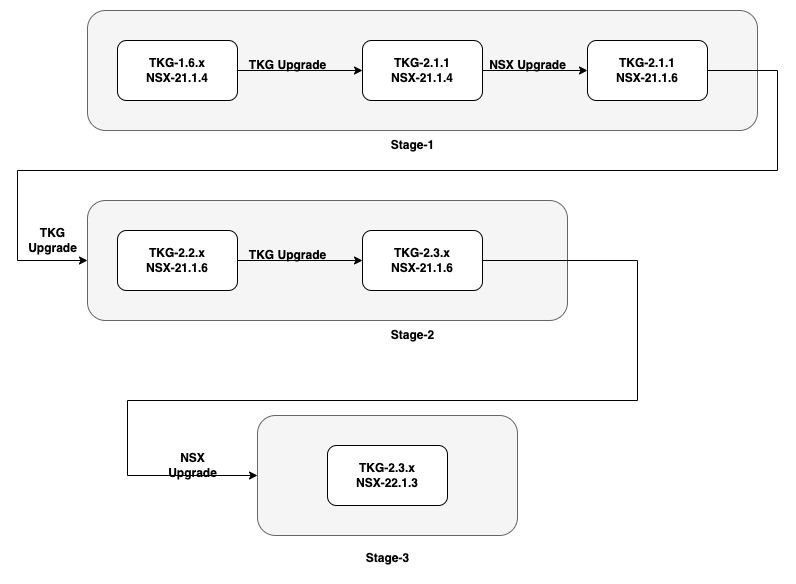

The diagram above was exported from draw.io. Its source (the exported page's mxGraphModel, read from the mxfile embedded in the PNG):
<mxGraphModel dx="1564" dy="674" grid="1" gridSize="10" guides="1" tooltips="1" connect="1" arrows="1" fold="1" page="1" pageScale="1" pageWidth="827" pageHeight="1169" math="0" shadow="0">
  <root>
    <mxCell id="0" />
    <mxCell id="1" parent="0" />
    <mxCell id="tzzy91CO-BKhKBxrG_5b-11" value="" style="rounded=1;whiteSpace=wrap;html=1;fillColor=#f5f5f5;fontColor=#333333;strokeColor=#666666;fontStyle=1" parent="1" vertex="1">
      <mxGeometry x="30" y="180" width="670" height="120" as="geometry" />
    </mxCell>
    <mxCell id="tzzy91CO-BKhKBxrG_5b-5" style="edgeStyle=orthogonalEdgeStyle;rounded=0;orthogonalLoop=1;jettySize=auto;html=1;exitX=1;exitY=0.5;exitDx=0;exitDy=0;entryX=0;entryY=0.5;entryDx=0;entryDy=0;fontStyle=1" parent="1" source="tzzy91CO-BKhKBxrG_5b-1" target="tzzy91CO-BKhKBxrG_5b-4" edge="1">
      <mxGeometry relative="1" as="geometry" />
    </mxCell>
    <mxCell id="tzzy91CO-BKhKBxrG_5b-1" value="TKG-1.6.x&lt;br&gt;NSX-21.1.4" style="rounded=1;whiteSpace=wrap;html=1;fontStyle=1" parent="1" vertex="1">
      <mxGeometry x="60" y="210" width="120" height="60" as="geometry" />
    </mxCell>
    <mxCell id="tzzy91CO-BKhKBxrG_5b-9" style="edgeStyle=orthogonalEdgeStyle;rounded=0;orthogonalLoop=1;jettySize=auto;html=1;exitX=1;exitY=0.5;exitDx=0;exitDy=0;entryX=0;entryY=0.5;entryDx=0;entryDy=0;fontStyle=1" parent="1" source="tzzy91CO-BKhKBxrG_5b-4" target="tzzy91CO-BKhKBxrG_5b-7" edge="1">
      <mxGeometry relative="1" as="geometry" />
    </mxCell>
    <mxCell id="tzzy91CO-BKhKBxrG_5b-4" value="TKG-2.1.1&lt;br style=&quot;border-color: var(--border-color);&quot;&gt;NSX-21.1.4" style="rounded=1;whiteSpace=wrap;html=1;fontStyle=1" parent="1" vertex="1">
      <mxGeometry x="305" y="210" width="120" height="60" as="geometry" />
    </mxCell>
    <mxCell id="tzzy91CO-BKhKBxrG_5b-6" value="TKG Upgrade" style="text;html=1;align=center;verticalAlign=middle;resizable=0;points=[];autosize=1;strokeColor=none;fillColor=none;fontStyle=1" parent="1" vertex="1">
      <mxGeometry x="180" y="220" width="100" height="30" as="geometry" />
    </mxCell>
    <mxCell id="tzzy91CO-BKhKBxrG_5b-22" style="edgeStyle=orthogonalEdgeStyle;rounded=0;orthogonalLoop=1;jettySize=auto;html=1;exitX=1;exitY=0.5;exitDx=0;exitDy=0;entryX=0;entryY=0.5;entryDx=0;entryDy=0;fontStyle=1" parent="1" source="tzzy91CO-BKhKBxrG_5b-7" target="tzzy91CO-BKhKBxrG_5b-13" edge="1">
      <mxGeometry relative="1" as="geometry">
        <Array as="points">
          <mxPoint x="720" y="240" />
          <mxPoint x="720" y="340" />
          <mxPoint x="-40" y="340" />
          <mxPoint x="-40" y="430" />
        </Array>
      </mxGeometry>
    </mxCell>
    <mxCell id="tzzy91CO-BKhKBxrG_5b-7" value="TKG-2.1.1&lt;br style=&quot;border-color: var(--border-color);&quot;&gt;NSX-21.1.6" style="rounded=1;whiteSpace=wrap;html=1;fontStyle=1" parent="1" vertex="1">
      <mxGeometry x="530" y="210" width="120" height="60" as="geometry" />
    </mxCell>
    <mxCell id="tzzy91CO-BKhKBxrG_5b-10" value="NSX Upgrade" style="text;html=1;align=center;verticalAlign=middle;resizable=0;points=[];autosize=1;strokeColor=none;fillColor=none;fontStyle=1" parent="1" vertex="1">
      <mxGeometry x="420" y="220" width="100" height="30" as="geometry" />
    </mxCell>
    <mxCell id="tzzy91CO-BKhKBxrG_5b-12" value="Stage-1" style="text;html=1;align=center;verticalAlign=middle;resizable=0;points=[];autosize=1;strokeColor=none;fillColor=none;fontStyle=1" parent="1" vertex="1">
      <mxGeometry x="320" y="300" width="70" height="30" as="geometry" />
    </mxCell>
    <mxCell id="tzzy91CO-BKhKBxrG_5b-13" value="" style="rounded=1;whiteSpace=wrap;html=1;fillColor=#f5f5f5;fontColor=#333333;strokeColor=#666666;fontStyle=1" parent="1" vertex="1">
      <mxGeometry x="30" y="370" width="480" height="120" as="geometry" />
    </mxCell>
    <mxCell id="tzzy91CO-BKhKBxrG_5b-14" style="edgeStyle=orthogonalEdgeStyle;rounded=0;orthogonalLoop=1;jettySize=auto;html=1;exitX=1;exitY=0.5;exitDx=0;exitDy=0;entryX=0;entryY=0.5;entryDx=0;entryDy=0;fontStyle=1" parent="1" source="tzzy91CO-BKhKBxrG_5b-15" target="tzzy91CO-BKhKBxrG_5b-17" edge="1">
      <mxGeometry relative="1" as="geometry" />
    </mxCell>
    <mxCell id="tzzy91CO-BKhKBxrG_5b-15" value="TKG-2.2.x&lt;br style=&quot;border-color: var(--border-color);&quot;&gt;NSX-21.1.6" style="rounded=1;whiteSpace=wrap;html=1;fontStyle=1" parent="1" vertex="1">
      <mxGeometry x="60" y="400" width="120" height="60" as="geometry" />
    </mxCell>
    <mxCell id="tzzy91CO-BKhKBxrG_5b-17" value="TKG-2.3.x&lt;br style=&quot;border-color: var(--border-color);&quot;&gt;NSX-21.1.6" style="rounded=1;whiteSpace=wrap;html=1;fontStyle=1" parent="1" vertex="1">
      <mxGeometry x="305" y="400" width="120" height="60" as="geometry" />
    </mxCell>
    <mxCell id="tzzy91CO-BKhKBxrG_5b-18" value="TKG Upgrade" style="text;html=1;align=center;verticalAlign=middle;resizable=0;points=[];autosize=1;strokeColor=none;fillColor=none;fontStyle=1" parent="1" vertex="1">
      <mxGeometry x="180" y="410" width="100" height="30" as="geometry" />
    </mxCell>
    <mxCell id="tzzy91CO-BKhKBxrG_5b-36" style="edgeStyle=orthogonalEdgeStyle;rounded=0;orthogonalLoop=1;jettySize=auto;html=1;exitX=1;exitY=0.5;exitDx=0;exitDy=0;entryX=0;entryY=0.5;entryDx=0;entryDy=0;fontStyle=1" parent="1" source="tzzy91CO-BKhKBxrG_5b-17" target="tzzy91CO-BKhKBxrG_5b-26" edge="1">
      <mxGeometry relative="1" as="geometry">
        <Array as="points">
          <mxPoint x="580" y="430" />
          <mxPoint x="580" y="570" />
          <mxPoint x="70" y="570" />
          <mxPoint x="70" y="645" />
        </Array>
        <mxPoint x="650" y="430" as="sourcePoint" />
      </mxGeometry>
    </mxCell>
    <mxCell id="tzzy91CO-BKhKBxrG_5b-21" value="Stage-2" style="text;html=1;align=center;verticalAlign=middle;resizable=0;points=[];autosize=1;strokeColor=none;fillColor=none;fontStyle=1" parent="1" vertex="1">
      <mxGeometry x="320" y="490" width="70" height="30" as="geometry" />
    </mxCell>
    <mxCell id="tzzy91CO-BKhKBxrG_5b-24" value="TKG &lt;br&gt;Upgrade" style="text;html=1;align=center;verticalAlign=middle;resizable=0;points=[];autosize=1;strokeColor=none;fillColor=none;fontStyle=1" parent="1" vertex="1">
      <mxGeometry x="-40" y="390" width="70" height="40" as="geometry" />
    </mxCell>
    <mxCell id="tzzy91CO-BKhKBxrG_5b-26" value="" style="rounded=1;whiteSpace=wrap;html=1;fillColor=#f5f5f5;fontColor=#333333;strokeColor=#666666;fontStyle=1" parent="1" vertex="1">
      <mxGeometry x="200" y="585" width="260" height="120" as="geometry" />
    </mxCell>
    <mxCell id="tzzy91CO-BKhKBxrG_5b-28" value="TKG-2.3.x&lt;br style=&quot;border-color: var(--border-color);&quot;&gt;NSX-22.1.3" style="rounded=1;whiteSpace=wrap;html=1;fontStyle=1" parent="1" vertex="1">
      <mxGeometry x="270" y="615" width="120" height="60" as="geometry" />
    </mxCell>
    <mxCell id="tzzy91CO-BKhKBxrG_5b-29" style="edgeStyle=orthogonalEdgeStyle;rounded=0;orthogonalLoop=1;jettySize=auto;html=1;exitX=1;exitY=0.5;exitDx=0;exitDy=0;entryX=0;entryY=0.5;entryDx=0;entryDy=0;fontStyle=1" parent="1" edge="1">
      <mxGeometry relative="1" as="geometry">
        <mxPoint x="425" y="590" as="sourcePoint" />
      </mxGeometry>
    </mxCell>
    <mxCell id="tzzy91CO-BKhKBxrG_5b-35" value="Stage-3" style="text;html=1;align=center;verticalAlign=middle;resizable=0;points=[];autosize=1;strokeColor=none;fillColor=none;fontStyle=1" parent="1" vertex="1">
      <mxGeometry x="295" y="713" width="70" height="30" as="geometry" />
    </mxCell>
    <mxCell id="tzzy91CO-BKhKBxrG_5b-37" value="NSX&lt;br&gt;Upgrade" style="text;html=1;align=center;verticalAlign=middle;resizable=0;points=[];autosize=1;strokeColor=none;fillColor=none;fontStyle=1" parent="1" vertex="1">
      <mxGeometry x="100" y="615" width="70" height="40" as="geometry" />
    </mxCell>
  </root>
</mxGraphModel>